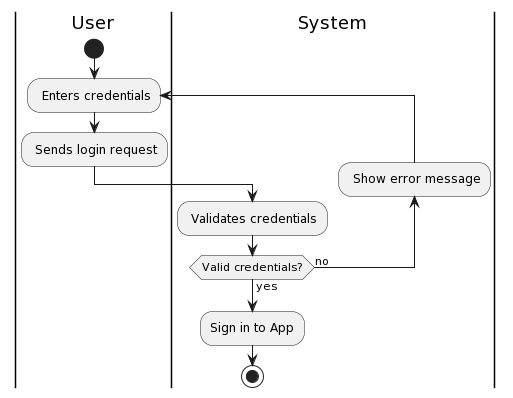

The diagram above was rendered by PlantUML. Its source (embedded in the PNG):
@startuml
|User|
start
repeat: Enters credentials;
: Sends login request;
|System|
: Validates credentials;
backward: Show error message;
repeat while (Valid credentials?) is (no) not (yes)
:Sign in to App;
stop
@enduml